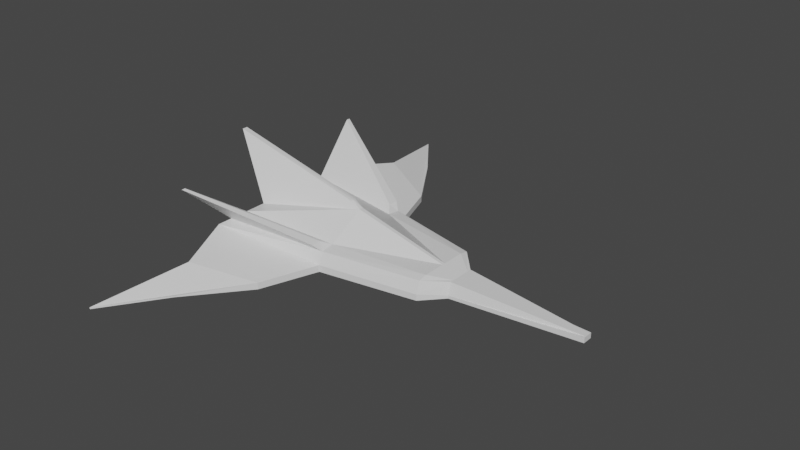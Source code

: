 # Source: Ship.blend  (saved by Blender 2.90.8; exported with 4.5.12 LTS)
import bpy
from mathutils import Matrix  # noqa: F401  (used for matrix-valued properties, if any)

bpy.ops.wm.read_factory_settings(use_empty=True)
scene = bpy.context.scene
scene.name = 'Scene'

# ---- collections
col_collection = bpy.data.collections.new('Collection'); scene.collection.children.link(col_collection)

# ---- materials (node trees are filled in below, after node groups)
mat_material = bpy.data.materials.new('Material')
mat_material.alpha_threshold = 0.0
mat_material.use_transparent_shadow = False
mat_material.line_color = (0.0, 0.0, 0.0, 1.0)

# ---- material node trees
mat_material.use_nodes = True; mat_material.node_tree.nodes.clear()
_N = mat_material.node_tree.nodes; _L = mat_material.node_tree.links
n0 = _N.new('ShaderNodeOutputMaterial'); n0.name = 'Material Output'; n0.location = (300, 300)
n1 = _N.new('ShaderNodeBsdfPrincipled'); n1.name = 'Principled BSDF'; n1.location = (10, 300)
n1.distribution = 'GGX'
n1.subsurface_method = 'BURLEY'
n1.inputs[2].default_value = 0.4
n1.inputs[3].default_value = 1.45
n1.inputs[27].default_value = (0.0, 0.0, 0.0, 1.0)
n1.inputs[28].default_value = 1.0
_L.new(n1.outputs[0], n0.inputs[0])
n0.is_active_output = True

# ---- world
world_world = bpy.data.worlds.new('World'); scene.world = world_world
world_world.use_nodes = True; world_world.node_tree.nodes.clear()
_N = world_world.node_tree.nodes; _L = world_world.node_tree.links
n0 = _N.new('ShaderNodeOutputWorld'); n0.name = 'World Output'; n0.location = (300, 300)
n1 = _N.new('ShaderNodeBackground'); n1.name = 'Background'; n1.location = (10, 300)
n1.inputs[0].default_value = (0.05088, 0.05088, 0.05088, 1.0)
_L.new(n1.outputs[0], n0.inputs[0])
n0.is_active_output = True
world_world.color = (0.05088, 0.05088, 0.05088)
world_world.use_sun_shadow = False
world_world.sun_shadow_jitter_overblur = 0.0

# ---- meshes
me_cube = bpy.data.meshes.new('Cube')
me_cube.from_pydata([(3.018, 0.0, 0.03069), (3.018, 0.0, -0.03069), (3.018, -0.05897, 0.03069), (3.018, -0.05897, -0.03069), (-1.0, 0.0, 0.2861), (-1.0, 0.0, 0.1579), (-1.0, -1.0, 0.2861), (-1.0, -1.0, 0.1579), (0.1654, 0.0, -0.02288), (0.1654, -0.6742, 0.05643), (0.1654, -0.6742, -0.02288), (0.1654, 0.0, 0.4628), (-1.045, -2.689, -0.01016), (-1.045, -2.689, 0.01016), (-0.5451, -2.042, 0.03399), (-0.5451, -2.042, 0.01999), (-1.0, -0.4012, 0.1579), (3.018, -0.02366, 0.03069), (-1.0, -0.5904, 0.2861), (3.018, -0.02366, -0.03069), (0.1654, -0.2705, -0.02288), (0.1654, -0.4597, 0.2178), (-1.0, -0.622, 0.1579), (3.018, -0.03668, 0.03069), (0.1654, -0.4194, -0.02288), (0.1654, -0.6192, 0.1971), (-1.0, -0.8218, 0.2861), (3.018, -0.03668, -0.03069), (-1.182, -1.311, 0.7537), (-1.182, -1.266, 0.7537), (0.08394, -0.5663, 0.272), (0.08394, -0.6881, 0.272), (-1.0, -0.3344, 0.2861), (3.018, -0.006169, -0.03069), (-1.0, -0.1046, 0.1579), (3.018, -0.006169, 0.03069), (0.1654, -0.07054, -0.02288), (0.1654, -0.02514, 0.4628), (-1.602, -0.03185, 0.9346), (-1.602, -5.82e-11, 0.9346), (0.06124, -5.82e-11, 0.5352), (0.04731, -0.03557, 0.5352), (1.291, -0.4436, -0.051), (1.291, 0.0, 0.1827), (1.291, 0.0, -0.051), (1.291, -0.4436, 0.02127), (1.291, -0.2925, 0.1827), (1.291, -0.178, -0.051), (1.291, -0.3969, 0.1619), (1.291, -0.2759, -0.051), (1.291, -0.04641, -0.051), (1.291, -0.01894, 0.1827), (1.512, -0.2037, -0.05065), (1.512, 0.0, 0.1253), (1.512, -0.1185, 0.1253), (1.512, -0.1656, 0.1253), (1.512, -0.01249, 0.1253), (1.512, 0.0, -0.05065), (1.512, -0.2037, -0.01531), (1.512, -0.08174, -0.05065), (1.512, -0.1267, -0.05065), (1.512, -0.02132, -0.05065), (-0.7621, -1.64, 0.05965), (-0.7621, -1.64, 0.1781), (-0.07251, -1.332, -0.02939), (-0.07251, -1.332, 0.04735)], [], [(25, 26, 6, 9), (63, 62, 12, 13), (34, 32, 4, 5), (60, 27, 3, 52), (27, 23, 2, 3), (22, 24, 10, 7), (42, 45, 9, 10), (48, 25, 9, 45), (15, 14, 13, 12), (62, 64, 15, 12), (65, 63, 13, 14), (64, 65, 14, 15), (51, 37, 21, 46), (34, 36, 20, 16), (33, 35, 17, 19), (61, 33, 19, 59), (22, 26, 18, 16), (37, 32, 18, 21), (7, 6, 26, 22), (46, 21, 25, 48), (16, 20, 24, 22), (19, 17, 23, 27), (59, 19, 27, 60), (26, 25, 31, 28), (30, 29, 28, 31), (25, 21, 30, 31), (18, 26, 28, 29), (21, 18, 29, 30), (32, 37, 41, 38), (57, 1, 33, 61), (1, 0, 35, 33), (5, 8, 36, 34), (43, 11, 37, 51), (16, 18, 32, 34), (40, 39, 38, 41), (4, 32, 38, 39), (37, 11, 40, 41), (53, 43, 51, 56), (8, 44, 50, 36), (20, 47, 49, 24), (54, 46, 48, 55), (36, 50, 47, 20), (56, 51, 46, 54), (55, 48, 45, 58), (52, 58, 45, 42), (24, 49, 42, 10), (3, 2, 58, 52), (23, 55, 58, 2), (35, 56, 54, 17), (17, 54, 55, 23), (0, 53, 56, 35), (44, 57, 61, 50), (47, 59, 60, 49), (50, 61, 59, 47), (49, 60, 52, 42), (10, 9, 65, 64), (9, 6, 63, 65), (7, 10, 64, 62), (6, 7, 62, 63)])
_uv = me_cube.uv_layers.new(name='UVMap')
_uv.uv.foreach_set('vector', [0.75, 0.6555, 0.875, 0.6555, 0.875, 0.75, 0.75, 0.75, 0.625, 0.0, 0.375, 0.0, 0.375, 0.0, 0.625, 0.0, 0.375, 0.2238, 0.625, 0.2238, 0.625, 0.25, 0.375, 0.25, 0.3507, 0.6555, 0.375, 0.6555, 0.375, 0.75, 0.3507, 0.75, 0.375, 0.6555, 0.625, 0.6555, 0.625, 0.75, 0.375, 0.75, 0.125, 0.6555, 0.25, 0.6555, 0.25, 0.75, 0.125, 0.75, 0.375, 0.8257, 0.625, 0.8257, 0.625, 0.875, 0.375, 0.875, 0.7007, 0.6555, 0.75, 0.6555, 0.75, 0.75, 0.7007, 0.75, 0.375, 0.875, 0.625, 0.875, 0.625, 1.0, 0.375, 1.0, 0.125, 0.75, 0.25, 0.75, 0.25, 0.75, 0.125, 0.75, 0.75, 0.75, 0.875, 0.75, 0.875, 0.75, 0.75, 0.75, 0.375, 0.875, 0.625, 0.875, 0.625, 0.875, 0.375, 0.875, 0.7007, 0.5262, 0.75, 0.5262, 0.75, 0.6003, 0.7007, 0.6003, 0.125, 0.5262, 0.25, 0.5262, 0.25, 0.6003, 0.125, 0.6003, 0.375, 0.5262, 0.625, 0.5262, 0.625, 0.6003, 0.375, 0.6003, 0.3507, 0.5262, 0.375, 0.5262, 0.375, 0.6003, 0.3507, 0.6003, 0.375, 0.0945, 0.625, 0.0945, 0.625, 0.1497, 0.375, 0.1497, 0.75, 0.5262, 0.875, 0.5262, 0.875, 0.6003, 0.75, 0.6003, 0.375, 0.0, 0.625, 0.0, 0.625, 0.0945, 0.375, 0.0945, 0.7007, 0.6003, 0.75, 0.6003, 0.75, 0.6555, 0.7007, 0.6555, 0.125, 0.6003, 0.25, 0.6003, 0.25, 0.6555, 0.125, 0.6555, 0.375, 0.6003, 0.625, 0.6003, 0.625, 0.6555, 0.375, 0.6555, 0.3507, 0.6003, 0.375, 0.6003, 0.375, 0.6555, 0.3507, 0.6555, 0.875, 0.6555, 0.75, 0.6555, 0.75, 0.6555, 0.875, 0.6555, 0.75, 0.6003, 0.875, 0.6003, 0.875, 0.6555, 0.75, 0.6555, 0.75, 0.6555, 0.75, 0.6003, 0.75, 0.6003, 0.75, 0.6555, 0.625, 0.1497, 0.625, 0.0945, 0.625, 0.0945, 0.625, 0.1497, 0.75, 0.6003, 0.875, 0.6003, 0.875, 0.6003, 0.75, 0.6003, 0.875, 0.5262, 0.75, 0.5262, 0.75, 0.5262, 0.875, 0.5262, 0.3507, 0.5, 0.375, 0.5, 0.375, 0.5262, 0.3507, 0.5262, 0.375, 0.5, 0.625, 0.5, 0.625, 0.5262, 0.375, 0.5262, 0.125, 0.5, 0.25, 0.5, 0.25, 0.5262, 0.125, 0.5262, 0.7007, 0.5, 0.75, 0.5, 0.75, 0.5262, 0.7007, 0.5262, 0.375, 0.1497, 0.625, 0.1497, 0.625, 0.2238, 0.375, 0.2238, 0.75, 0.5, 0.875, 0.5, 0.875, 0.5262, 0.75, 0.5262, 0.625, 0.25, 0.625, 0.2238, 0.625, 0.2238, 0.625, 0.25, 0.75, 0.5262, 0.75, 0.5, 0.75, 0.5, 0.75, 0.5262, 0.6493, 0.5, 0.7007, 0.5, 0.7007, 0.5262, 0.6493, 0.5262, 0.25, 0.5, 0.2993, 0.5, 0.2993, 0.5262, 0.25, 0.5262, 0.25, 0.6003, 0.2993, 0.6003, 0.2993, 0.6555, 0.25, 0.6555, 0.6493, 0.6003, 0.7007, 0.6003, 0.7007, 0.6555, 0.6493, 0.6555, 0.25, 0.5262, 0.2993, 0.5262, 0.2993, 0.6003, 0.25, 0.6003, 0.6493, 0.5262, 0.7007, 0.5262, 0.7007, 0.6003, 0.6493, 0.6003, 0.6493, 0.6555, 0.7007, 0.6555, 0.7007, 0.75, 0.6493, 0.75, 0.375, 0.7743, 0.625, 0.7743, 0.625, 0.8257, 0.375, 0.8257, 0.25, 0.6555, 0.2993, 0.6555, 0.2993, 0.75, 0.25, 0.75, 0.375, 0.75, 0.625, 0.75, 0.625, 0.7743, 0.375, 0.7743, 0.625, 0.6555, 0.6493, 0.6555, 0.6493, 0.75, 0.625, 0.75, 0.625, 0.5262, 0.6493, 0.5262, 0.6493, 0.6003, 0.625, 0.6003, 0.625, 0.6003, 0.6493, 0.6003, 0.6493, 0.6555, 0.625, 0.6555, 0.625, 0.5, 0.6493, 0.5, 0.6493, 0.5262, 0.625, 0.5262, 0.2993, 0.5, 0.3507, 0.5, 0.3507, 0.5262, 0.2993, 0.5262, 0.2993, 0.6003, 0.3507, 0.6003, 0.3507, 0.6555, 0.2993, 0.6555, 0.2993, 0.5262, 0.3507, 0.5262, 0.3507, 0.6003, 0.2993, 0.6003, 0.2993, 0.6555, 0.3507, 0.6555, 0.3507, 0.75, 0.2993, 0.75, 0.375, 0.875, 0.625, 0.875, 0.625, 0.875, 0.375, 0.875, 0.75, 0.75, 0.875, 0.75, 0.875, 0.75, 0.75, 0.75, 0.125, 0.75, 0.25, 0.75, 0.25, 0.75, 0.125, 0.75, 0.625, 0.0, 0.375, 0.0, 0.375, 0.0, 0.625, 0.0])
me_cube.materials.append(mat_material)
me_cube.use_remesh_preserve_volume = False
me_cube.use_remesh_preserve_attributes = False
me_cube.use_mirror_vertex_groups = False
me_cube.update()

# ---- objects
ob_cube = bpy.data.objects.new('Cube', me_cube)

# ---- transforms, parenting, visibility, modifiers, constraints
ob_cube.location = (0.0, 0.0, 0.0)
ob_cube.lock_rotations_4d = False
ob_cube.empty_display_type = 'ARROWS'
ob_cube.lineart.crease_threshold = 0.0
_m = ob_cube.modifiers.new('Mirror', 'MIRROR')
_m.use_axis = (False, True, False)

# ---- collection membership
col_collection.objects.link(ob_cube)

# ---- scene / render settings (as saved in the file)
scene.frame_start = 1; scene.frame_end = 250; scene.frame_set(1)
scene.render.engine = 'BLENDER_EEVEE_NEXT'
scene.cycles.use_denoising = False
scene.cycles.samples = 128
scene.cycles.sampling_pattern = 'TABULATED_SOBOL'
scene.cycles.use_adaptive_sampling = False
scene.cycles.use_light_tree = False
scene.view_settings.view_transform = 'Filmic'
bpy.context.view_layer.update()

# ---- added for rendering (the .blend has no active camera and no usable light): camera, sun
cam_auto = bpy.data.cameras.new('AutoCamera')
cam_auto.lens = 50.0
cam_auto.sensor_width = 36.0
cam_auto.clip_end = 1000.0
ob_auto_camera = bpy.data.objects.new('AutoCamera', cam_auto)
scene.collection.objects.link(ob_auto_camera)
ob_auto_camera.location = (7.33125, -7.94809, 5.74052)
ob_auto_camera.rotation_euler = (1.09748, -7.21219e-08, 0.694738)
scene.camera = ob_auto_camera
light_auto_sun = bpy.data.lights.new('AutoSun', 'SUN')
light_auto_sun.energy = 3.0
light_auto_sun.angle = 0.0523599
ob_auto_sun = bpy.data.objects.new('AutoSun', light_auto_sun)
scene.collection.objects.link(ob_auto_sun)
ob_auto_sun.rotation_euler = (0.872665, 0.174533, 0.523599)
bpy.context.view_layer.update()
